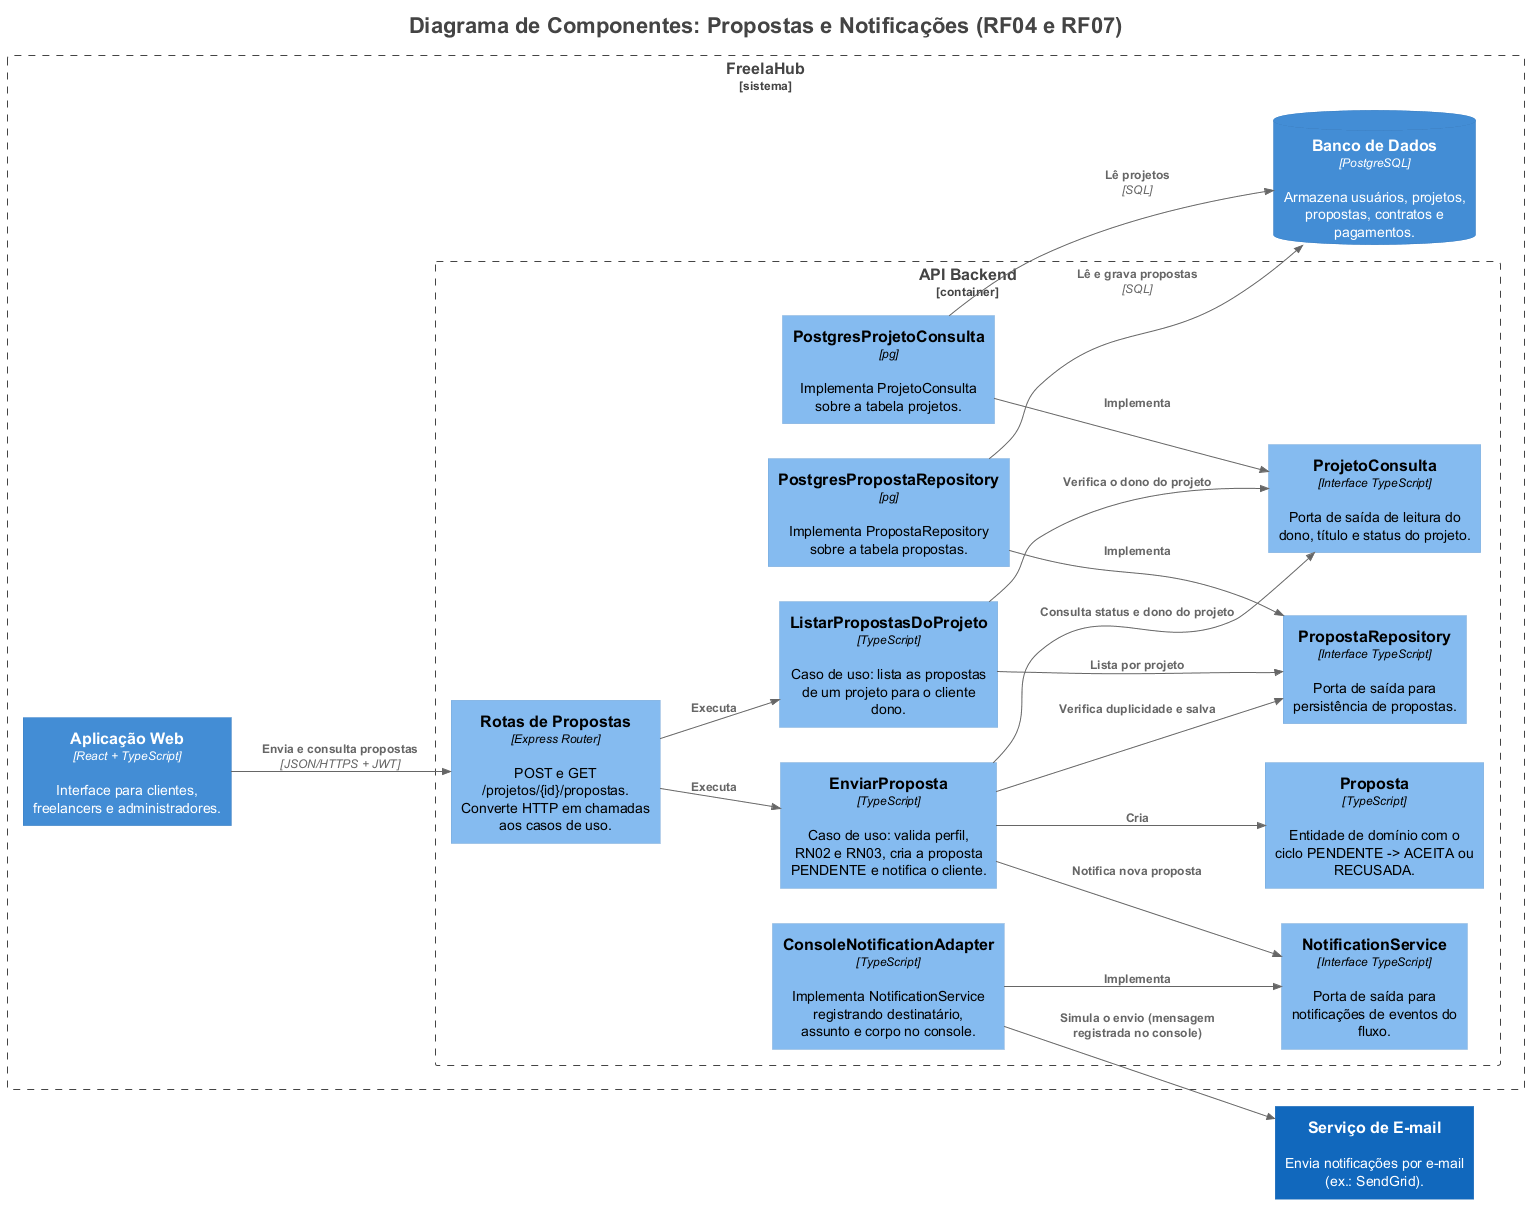

The diagram above was rendered by PlantUML. Its source (embedded in the PNG):
@startuml
title <size:22>Diagrama de Componentes: Propostas e Notificações (RF04 e RF07)</size>

set separator none
left to right direction

<style>
  root {
    BackgroundColor: #ffffff
    FontColor: #444444
  }
</style>

!include <C4/C4>
!include <C4/C4_Context>
!include <C4/C4_Container>
!include <C4/C4_Component>

System(ServiçodeEmail, "Serviço de E-mail", $descr="Envia notificações por e-mail (ex.: SendGrid).", $tags="", $link="")

Boundary("FreelaHub_boundary", "FreelaHub", $type="sistema") {
  Boundary("FreelaHub.APIBackend_boundary", "API Backend", $type="container") {
    Component(FreelaHub.APIBackend.RotasdePropostas, "Rotas de Propostas", $techn="Express Router", $descr="POST e GET /projetos/{id}/propostas. Converte HTTP em chamadas aos casos de uso.", $tags="", $link="")
    Component(FreelaHub.APIBackend.EnviarProposta, "EnviarProposta", $techn="TypeScript", $descr="Caso de uso: valida perfil, RN02 e RN03, cria a proposta PENDENTE e notifica o cliente.", $tags="", $link="")
    Component(FreelaHub.APIBackend.ListarPropostasDoProjeto, "ListarPropostasDoProjeto", $techn="TypeScript", $descr="Caso de uso: lista as propostas de um projeto para o cliente dono.", $tags="", $link="")
    Component(FreelaHub.APIBackend.Proposta, "Proposta", $techn="TypeScript", $descr="Entidade de domínio com o ciclo PENDENTE -> ACEITA ou RECUSADA.", $tags="", $link="")
    Component(FreelaHub.APIBackend.PropostaRepository, "PropostaRepository", $techn="Interface TypeScript", $descr="Porta de saída para persistência de propostas.", $tags="", $link="")
    Component(FreelaHub.APIBackend.ProjetoConsulta, "ProjetoConsulta", $techn="Interface TypeScript", $descr="Porta de saída de leitura do dono, título e status do projeto.", $tags="", $link="")
    Component(FreelaHub.APIBackend.NotificationService, "NotificationService", $techn="Interface TypeScript", $descr="Porta de saída para notificações de eventos do fluxo.", $tags="", $link="")
    Component(FreelaHub.APIBackend.PostgresPropostaRepository, "PostgresPropostaRepository", $techn="pg", $descr="Implementa PropostaRepository sobre a tabela propostas.", $tags="", $link="")
    Component(FreelaHub.APIBackend.PostgresProjetoConsulta, "PostgresProjetoConsulta", $techn="pg", $descr="Implementa ProjetoConsulta sobre a tabela projetos.", $tags="", $link="")
    Component(FreelaHub.APIBackend.ConsoleNotificationAdapter, "ConsoleNotificationAdapter", $techn="TypeScript", $descr="Implementa NotificationService registrando destinatário, assunto e corpo no console.", $tags="", $link="")
  }

  ContainerDb(FreelaHub.BancodeDados, "Banco de Dados", $techn="PostgreSQL", $descr="Armazena usuários, projetos, propostas, contratos e pagamentos.", $tags="", $link="")
  Container(FreelaHub.AplicaçãoWeb, "Aplicação Web", $techn="React + TypeScript", $descr="Interface para clientes, freelancers e administradores.", $tags="", $link="")
}

Rel(FreelaHub.AplicaçãoWeb, FreelaHub.APIBackend.RotasdePropostas, "Envia e consulta propostas", $techn="JSON/HTTPS + JWT", $tags="", $link="")
Rel(FreelaHub.APIBackend.RotasdePropostas, FreelaHub.APIBackend.EnviarProposta, "Executa", $techn="", $tags="", $link="")
Rel(FreelaHub.APIBackend.RotasdePropostas, FreelaHub.APIBackend.ListarPropostasDoProjeto, "Executa", $techn="", $tags="", $link="")
Rel(FreelaHub.APIBackend.EnviarProposta, FreelaHub.APIBackend.Proposta, "Cria", $techn="", $tags="", $link="")
Rel(FreelaHub.APIBackend.EnviarProposta, FreelaHub.APIBackend.ProjetoConsulta, "Consulta status e dono do projeto", $techn="", $tags="", $link="")
Rel(FreelaHub.APIBackend.EnviarProposta, FreelaHub.APIBackend.PropostaRepository, "Verifica duplicidade e salva", $techn="", $tags="", $link="")
Rel(FreelaHub.APIBackend.EnviarProposta, FreelaHub.APIBackend.NotificationService, "Notifica nova proposta", $techn="", $tags="", $link="")
Rel(FreelaHub.APIBackend.ListarPropostasDoProjeto, FreelaHub.APIBackend.ProjetoConsulta, "Verifica o dono do projeto", $techn="", $tags="", $link="")
Rel(FreelaHub.APIBackend.ListarPropostasDoProjeto, FreelaHub.APIBackend.PropostaRepository, "Lista por projeto", $techn="", $tags="", $link="")
Rel(FreelaHub.APIBackend.PostgresPropostaRepository, FreelaHub.APIBackend.PropostaRepository, "Implementa", $techn="", $tags="", $link="")
Rel(FreelaHub.APIBackend.PostgresProjetoConsulta, FreelaHub.APIBackend.ProjetoConsulta, "Implementa", $techn="", $tags="", $link="")
Rel(FreelaHub.APIBackend.ConsoleNotificationAdapter, FreelaHub.APIBackend.NotificationService, "Implementa", $techn="", $tags="", $link="")
Rel(FreelaHub.APIBackend.PostgresPropostaRepository, FreelaHub.BancodeDados, "Lê e grava propostas", $techn="SQL", $tags="", $link="")
Rel(FreelaHub.APIBackend.PostgresProjetoConsulta, FreelaHub.BancodeDados, "Lê projetos", $techn="SQL", $tags="", $link="")
Rel(FreelaHub.APIBackend.ConsoleNotificationAdapter, ServiçodeEmail, "Simula o envio (mensagem registrada no console)", $techn="", $tags="", $link="")

hide stereotypes
@enduml